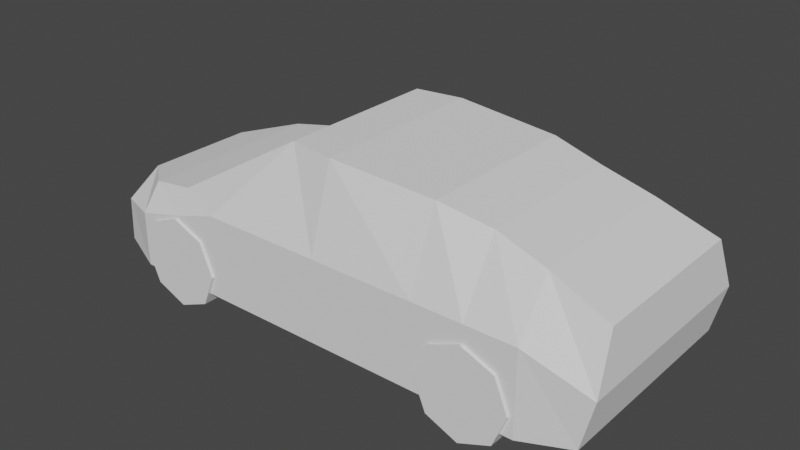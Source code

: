 # Source: SPS_Car_Block.blend  (saved by Blender 3.3.6; exported with 4.5.12 LTS)
import bpy
from mathutils import Matrix  # noqa: F401  (used for matrix-valued properties, if any)

bpy.ops.wm.read_factory_settings(use_empty=True)
scene = bpy.context.scene
scene.name = 'Scene'

# ---- collections
col_collection = bpy.data.collections.new('Collection'); scene.collection.children.link(col_collection)

# ---- world
world_world = bpy.data.worlds.new('World'); scene.world = world_world
world_world.use_nodes = True; world_world.node_tree.nodes.clear()
_N = world_world.node_tree.nodes; _L = world_world.node_tree.links
n0 = _N.new('ShaderNodeOutputWorld'); n0.name = 'World Output'; n0.location = (300, 300)
n1 = _N.new('ShaderNodeBackground'); n1.name = 'Background'; n1.location = (10, 300)
n1.inputs[0].default_value = (0.05088, 0.05088, 0.05088, 1.0)
_L.new(n1.outputs[0], n0.inputs[0])
n0.is_active_output = True
world_world.color = (0.05088, 0.05088, 0.05088)
world_world.use_sun_shadow = False
world_world.sun_shadow_jitter_overblur = 0.0

# ---- meshes
me_car = bpy.data.meshes.new('Car')
me_car.from_pydata([(-4.7, -1.663, 0.5156), (-4.7, -0.9918, 1.675), (-4.7, 1.663, 0.5156), (-4.7, 0.9918, 1.675), (4.493, -1.851, 0.6218), (4.626, -1.483, 2.365), (4.493, 1.851, 0.6218), (4.626, 1.483, 2.365), (0.0, 2.0, 0.4307), (0.0, 1.555, 3.331), (0.0, -2.0, 0.4307), (0.0, -1.555, 3.331), (2.731, 1.34, 3.012), (2.731, -2.0, 0.4307), (2.731, 2.0, 0.4307), (2.731, -1.34, 3.012), (-3.006, 2.0, 0.4307), (-3.006, -1.726, 2.02), (-3.006, 1.726, 2.02), (-3.006, -2.0, 0.4307), (-4.7, 0.6605, 0.5156), (-4.7, -0.6728, 0.5156), (-4.7, -0.6728, 1.675), (-4.7, 0.6605, 1.675), (4.493, -0.6728, 0.6218), (4.493, 0.6605, 0.6218), (4.626, 0.6605, 2.365), (4.626, -0.6728, 2.365), (0.0, 0.6605, 3.331), (0.0, -0.6728, 3.331), (0.0, 0.6605, 0.4307), (0.0, -0.6728, 0.4307), (2.731, 0.6605, 3.012), (2.731, -0.6728, 3.012), (2.731, 0.6605, 0.4307), (2.731, -0.6728, 0.4307), (-3.006, 0.6605, 0.4307), (-3.006, -0.6728, 0.4307), (-3.006, 0.6605, 2.02), (-3.006, -0.6728, 2.02), (-4.7, -1.636, 1.276), (-4.7, 1.636, 1.276), (4.7, 1.855, 1.468), (4.7, -1.855, 1.468), (0.0, -2.0, 1.881), (0.0, 2.0, 1.881), (2.731, -2.0, 1.881), (2.731, 2.0, 1.881), (-3.006, 2.0, 1.626), (-3.006, -2.0, 1.626), (4.7, 0.6605, 1.468), (4.7, -0.6728, 1.468), (-4.7, -0.6728, 1.276), (-4.7, 0.6605, 1.276), (3.603, 1.39, 2.752), (3.603, -2.0, 0.4307), (3.603, 2.0, 0.4307), (3.603, -1.39, 2.752), (3.603, 0.6605, 2.752), (3.603, -0.6728, 2.752), (3.603, 0.6605, 0.4307), (3.603, -0.6728, 0.4307), (3.603, -2.0, 1.881), (3.603, 2.0, 1.881), (1.837, 2.0, 0.4307), (1.837, -1.461, 3.203), (1.837, 1.461, 3.203), (1.837, -2.0, 0.4307), (1.837, 0.6605, 0.4307), (1.837, -0.6728, 0.4307), (1.837, 0.6605, 3.203), (1.837, -0.6728, 3.203), (1.837, 2.0, 1.881), (1.837, -2.0, 1.881), (-0.8242, 1.429, 3.331), (-2.172, -2.0, 0.4307), (-2.172, 2.0, 0.4307), (-0.8242, -1.429, 3.331), (-0.8242, 0.6605, 3.331), (-0.8242, -0.6728, 3.331), (-2.172, 0.6605, 0.4307), (-2.172, -0.6728, 0.4307), (-2.172, -2.0, 1.881), (-2.172, 2.0, 1.881), (-3.853, 2.0, 0.4307), (-3.853, -1.65, 1.866), (-3.853, 1.65, 1.866), (-3.853, -2.0, 0.4307), (-3.853, 0.6605, 0.4307), (-3.853, -0.6728, 0.4307), (-3.853, 0.6605, 1.866), (-3.853, -0.6728, 1.866), (-3.853, 2.0, 1.408), (-3.853, -2.0, 1.408), (2.729, 2.051, 1.576), (2.729, 1.624, 1.576), (3.295, 2.051, 1.342), (3.295, 1.624, 1.342), (3.529, 2.051, 0.7763), (3.529, 1.624, 0.7763), (3.295, 2.051, 0.2106), (3.295, 1.624, 0.2106), (2.729, 2.051, -0.02368), (2.729, 1.624, -0.02368), (2.164, 2.051, 0.2106), (2.164, 1.624, 0.2106), (1.929, 2.051, 0.7763), (1.929, 1.624, 0.7763), (2.164, 2.051, 1.342), (2.164, 1.624, 1.342), (2.729, -1.621, 1.576), (2.729, -2.048, 1.576), (3.295, -1.621, 1.342), (3.295, -2.048, 1.342), (3.529, -1.621, 0.7763), (3.529, -2.048, 0.7763), (3.295, -1.621, 0.2106), (3.295, -2.048, 0.2106), (2.729, -1.621, -0.02368), (2.729, -2.048, -0.02368), (2.164, -1.621, 0.2106), (2.164, -2.048, 0.2106), (1.929, -1.621, 0.7763), (1.929, -2.048, 0.7763), (2.164, -1.621, 1.342), (2.164, -2.048, 1.342), (-3.003, 2.051, 1.576), (-3.003, 1.624, 1.576), (-2.437, 2.051, 1.342), (-2.437, 1.624, 1.342), (-2.203, 2.051, 0.7763), (-2.203, 1.624, 0.7763), (-2.437, 2.051, 0.2106), (-2.437, 1.624, 0.2106), (-3.003, 2.051, -0.02368), (-3.003, 1.624, -0.02368), (-3.568, 2.051, 0.2106), (-3.568, 1.624, 0.2106), (-3.803, 2.051, 0.7763), (-3.803, 1.624, 0.7763), (-3.568, 2.051, 1.342), (-3.568, 1.624, 1.342), (-3.003, -1.621, 1.576), (-3.003, -2.048, 1.576), (-2.437, -1.621, 1.342), (-2.437, -2.048, 1.342), (-2.203, -1.621, 0.7763), (-2.203, -2.048, 0.7763), (-2.437, -1.621, 0.2106), (-2.437, -2.048, 0.2106), (-3.003, -1.621, -0.02368), (-3.003, -2.048, -0.02368), (-3.568, -1.621, 0.2106), (-3.568, -2.048, 0.2106), (-3.803, -1.621, 0.7763), (-3.803, -2.048, 0.7763), (-3.568, -1.621, 1.342), (-3.568, -2.048, 1.342)], [], [(53, 23, 3, 41), (63, 54, 7, 42), (51, 27, 5, 43), (93, 85, 1, 40), (61, 24, 4, 55), (91, 22, 1, 85), (71, 29, 11, 65), (81, 31, 10, 75), (73, 65, 11, 44), (83, 74, 9, 45), (62, 57, 15, 46), (59, 33, 15, 57), (69, 35, 13, 67), (72, 66, 12, 47), (92, 86, 18, 48), (89, 37, 19, 87), (79, 39, 17, 77), (82, 77, 17, 49), (74, 18, 38, 78), (78, 38, 39, 79), (84, 16, 36, 88), (88, 36, 37, 89), (64, 14, 34, 68), (68, 34, 35, 69), (54, 12, 32, 58), (58, 32, 33, 59), (76, 8, 30, 80), (80, 30, 31, 81), (66, 9, 28, 70), (70, 28, 29, 71), (86, 3, 23, 90), (90, 23, 22, 91), (56, 6, 25, 60), (60, 25, 24, 61), (42, 7, 26, 50), (50, 26, 27, 51), (40, 1, 22, 52), (52, 22, 23, 53), (21, 52, 53, 20), (0, 40, 52, 21), (25, 50, 51, 24), (6, 42, 50, 25), (75, 82, 49, 19), (84, 92, 48, 16), (64, 72, 47, 14), (55, 62, 46, 13), (76, 83, 45, 8), (67, 73, 44, 10), (87, 93, 40, 0), (24, 51, 43, 4), (56, 63, 42, 6), (20, 53, 41, 2), (14, 47, 63, 56), (4, 43, 62, 55), (34, 60, 61, 35), (14, 56, 60, 34), (26, 58, 59, 27), (7, 54, 58, 26), (27, 59, 57, 5), (43, 5, 57, 62), (35, 61, 55, 13), (47, 12, 54, 63), (13, 46, 73, 67), (8, 45, 72, 64), (32, 70, 71, 33), (12, 66, 70, 32), (30, 68, 69, 31), (8, 64, 68, 30), (45, 9, 66, 72), (31, 69, 67, 10), (46, 15, 65, 73), (33, 71, 65, 15), (16, 48, 83, 76), (10, 44, 82, 75), (36, 80, 81, 37), (16, 76, 80, 36), (28, 78, 79, 29), (9, 74, 78, 28), (44, 11, 77, 82), (29, 79, 77, 11), (48, 18, 74, 83), (37, 81, 75, 19), (19, 49, 93, 87), (2, 41, 92, 84), (38, 90, 91, 39), (18, 86, 90, 38), (20, 88, 89, 21), (2, 84, 88, 20), (21, 89, 87, 0), (41, 3, 86, 92), (39, 91, 85, 17), (49, 17, 85, 93), (94, 95, 97, 96), (96, 97, 99, 98), (98, 99, 101, 100), (100, 101, 103, 102), (102, 103, 105, 104), (104, 105, 107, 106), (97, 95, 109, 107, 105, 103, 101, 99), (106, 107, 109, 108), (108, 109, 95, 94), (94, 96, 98, 100, 102, 104, 106, 108), (110, 111, 113, 112), (112, 113, 115, 114), (114, 115, 117, 116), (116, 117, 119, 118), (118, 119, 121, 120), (120, 121, 123, 122), (113, 111, 125, 123, 121, 119, 117, 115), (122, 123, 125, 124), (124, 125, 111, 110), (110, 112, 114, 116, 118, 120, 122, 124), (126, 127, 129, 128), (128, 129, 131, 130), (130, 131, 133, 132), (132, 133, 135, 134), (134, 135, 137, 136), (136, 137, 139, 138), (129, 127, 141, 139, 137, 135, 133, 131), (138, 139, 141, 140), (140, 141, 127, 126), (126, 128, 130, 132, 134, 136, 138, 140), (142, 143, 145, 144), (144, 145, 147, 146), (146, 147, 149, 148), (148, 149, 151, 150), (150, 151, 153, 152), (152, 153, 155, 154), (145, 143, 157, 155, 153, 151, 149, 147), (154, 155, 157, 156), (156, 157, 143, 142), (142, 144, 146, 148, 150, 152, 154, 156)])
_uv = me_car.uv_layers.new(name='UVMap')
_uv.uv.foreach_set('vector', [0.5, 0.1663, 0.625, 0.1663, 0.625, 0.25, 0.5, 0.25, 0.5, 0.4708, 0.625, 0.4708, 0.625, 0.5, 0.5, 0.5, 0.5, 0.667, 0.625, 0.667, 0.625, 0.75, 0.5, 0.75, 0.5, 0.9775, 0.625, 0.9775, 0.625, 1.0, 0.5, 1.0, 0.3458, 0.667, 0.375, 0.667, 0.375, 0.75, 0.3458, 0.75, 0.8525, 0.667, 0.875, 0.667, 0.875, 0.75, 0.8525, 0.75, 0.7011, 0.667, 0.75, 0.667, 0.75, 0.75, 0.7011, 0.75, 0.1922, 0.667, 0.25, 0.667, 0.25, 0.75, 0.1922, 0.75, 0.5, 0.8261, 0.625, 0.8261, 0.625, 0.875, 0.5, 0.875, 0.5, 0.3172, 0.625, 0.3172, 0.625, 0.375, 0.5, 0.375, 0.5, 0.7792, 0.625, 0.7792, 0.625, 0.8024, 0.5, 0.8024, 0.6542, 0.667, 0.6774, 0.667, 0.6774, 0.75, 0.6542, 0.75, 0.2989, 0.667, 0.3226, 0.667, 0.3226, 0.75, 0.2989, 0.75, 0.5, 0.4239, 0.625, 0.4239, 0.625, 0.4476, 0.5, 0.4476, 0.5, 0.2725, 0.625, 0.2725, 0.625, 0.295, 0.5, 0.295, 0.1475, 0.667, 0.17, 0.667, 0.17, 0.75, 0.1475, 0.75, 0.8078, 0.667, 0.83, 0.667, 0.83, 0.75, 0.8078, 0.75, 0.5, 0.9328, 0.625, 0.9328, 0.625, 0.955, 0.5, 0.955, 0.8078, 0.5, 0.83, 0.5, 0.83, 0.5837, 0.8078, 0.5837, 0.8078, 0.5837, 0.83, 0.5837, 0.83, 0.667, 0.8078, 0.667, 0.1475, 0.5, 0.17, 0.5, 0.17, 0.5837, 0.1475, 0.5837, 0.1475, 0.5837, 0.17, 0.5837, 0.17, 0.667, 0.1475, 0.667, 0.2989, 0.5, 0.3226, 0.5, 0.3226, 0.5837, 0.2989, 0.5837, 0.2989, 0.5837, 0.3226, 0.5837, 0.3226, 0.667, 0.2989, 0.667, 0.6542, 0.5, 0.6774, 0.5, 0.6774, 0.5837, 0.6542, 0.5837, 0.6542, 0.5837, 0.6774, 0.5837, 0.6774, 0.667, 0.6542, 0.667, 0.1922, 0.5, 0.25, 0.5, 0.25, 0.5837, 0.1922, 0.5837, 0.1922, 0.5837, 0.25, 0.5837, 0.25, 0.667, 0.1922, 0.667, 0.7011, 0.5, 0.75, 0.5, 0.75, 0.5837, 0.7011, 0.5837, 0.7011, 0.5837, 0.75, 0.5837, 0.75, 0.667, 0.7011, 0.667, 0.8525, 0.5, 0.875, 0.5, 0.875, 0.5837, 0.8525, 0.5837, 0.8525, 0.5837, 0.875, 0.5837, 0.875, 0.667, 0.8525, 0.667, 0.3458, 0.5, 0.375, 0.5, 0.375, 0.5837, 0.3458, 0.5837, 0.3458, 0.5837, 0.375, 0.5837, 0.375, 0.667, 0.3458, 0.667, 0.5, 0.5, 0.625, 0.5, 0.625, 0.5837, 0.5, 0.5837, 0.5, 0.5837, 0.625, 0.5837, 0.625, 0.667, 0.5, 0.667, 0.5, 0.0, 0.625, 0.0, 0.625, 0.08295, 0.5, 0.08295, 0.5, 0.08295, 0.625, 0.08295, 0.625, 0.1663, 0.5, 0.1663, 0.375, 0.08295, 0.5, 0.08295, 0.5, 0.1663, 0.375, 0.1663, 0.375, 0.0, 0.5, 0.0, 0.5, 0.08295, 0.375, 0.08295, 0.375, 0.5837, 0.5, 0.5837, 0.5, 0.667, 0.375, 0.667, 0.375, 0.5, 0.5, 0.5, 0.5, 0.5837, 0.375, 0.5837, 0.375, 0.9328, 0.5, 0.9328, 0.5, 0.955, 0.375, 0.955, 0.375, 0.2725, 0.5, 0.2725, 0.5, 0.295, 0.375, 0.295, 0.375, 0.4239, 0.5, 0.4239, 0.5, 0.4476, 0.375, 0.4476, 0.375, 0.7792, 0.5, 0.7792, 0.5, 0.8024, 0.375, 0.8024, 0.375, 0.3172, 0.5, 0.3172, 0.5, 0.375, 0.375, 0.375, 0.375, 0.8261, 0.5, 0.8261, 0.5, 0.875, 0.375, 0.875, 0.375, 0.9775, 0.5, 0.9775, 0.5, 1.0, 0.375, 1.0, 0.375, 0.667, 0.5, 0.667, 0.5, 0.75, 0.375, 0.75, 0.375, 0.4708, 0.5, 0.4708, 0.5, 0.5, 0.375, 0.5, 0.375, 0.1663, 0.5, 0.1663, 0.5, 0.25, 0.375, 0.25, 0.375, 0.4476, 0.5, 0.4476, 0.5, 0.4708, 0.375, 0.4708, 0.375, 0.75, 0.5, 0.75, 0.5, 0.7792, 0.375, 0.7792, 0.3226, 0.5837, 0.3458, 0.5837, 0.3458, 0.667, 0.3226, 0.667, 0.3226, 0.5, 0.3458, 0.5, 0.3458, 0.5837, 0.3226, 0.5837, 0.625, 0.5837, 0.6542, 0.5837, 0.6542, 0.667, 0.625, 0.667, 0.625, 0.5, 0.6542, 0.5, 0.6542, 0.5837, 0.625, 0.5837, 0.625, 0.667, 0.6542, 0.667, 0.6542, 0.75, 0.625, 0.75, 0.5, 0.75, 0.625, 0.75, 0.625, 0.7792, 0.5, 0.7792, 0.3226, 0.667, 0.3458, 0.667, 0.3458, 0.75, 0.3226, 0.75, 0.5, 0.4476, 0.625, 0.4476, 0.625, 0.4708, 0.5, 0.4708, 0.375, 0.8024, 0.5, 0.8024, 0.5, 0.8261, 0.375, 0.8261, 0.375, 0.375, 0.5, 0.375, 0.5, 0.4239, 0.375, 0.4239, 0.6774, 0.5837, 0.7011, 0.5837, 0.7011, 0.667, 0.6774, 0.667, 0.6774, 0.5, 0.7011, 0.5, 0.7011, 0.5837, 0.6774, 0.5837, 0.25, 0.5837, 0.2989, 0.5837, 0.2989, 0.667, 0.25, 0.667, 0.25, 0.5, 0.2989, 0.5, 0.2989, 0.5837, 0.25, 0.5837, 0.5, 0.375, 0.625, 0.375, 0.625, 0.4239, 0.5, 0.4239, 0.25, 0.667, 0.2989, 0.667, 0.2989, 0.75, 0.25, 0.75, 0.5, 0.8024, 0.625, 0.8024, 0.625, 0.8261, 0.5, 0.8261, 0.6774, 0.667, 0.7011, 0.667, 0.7011, 0.75, 0.6774, 0.75, 0.375, 0.295, 0.5, 0.295, 0.5, 0.3172, 0.375, 0.3172, 0.375, 0.875, 0.5, 0.875, 0.5, 0.9328, 0.375, 0.9328, 0.17, 0.5837, 0.1922, 0.5837, 0.1922, 0.667, 0.17, 0.667, 0.17, 0.5, 0.1922, 0.5, 0.1922, 0.5837, 0.17, 0.5837, 0.75, 0.5837, 0.8078, 0.5837, 0.8078, 0.667, 0.75, 0.667, 0.75, 0.5, 0.8078, 0.5, 0.8078, 0.5837, 0.75, 0.5837, 0.5, 0.875, 0.625, 0.875, 0.625, 0.9328, 0.5, 0.9328, 0.75, 0.667, 0.8078, 0.667, 0.8078, 0.75, 0.75, 0.75, 0.5, 0.295, 0.625, 0.295, 0.625, 0.3172, 0.5, 0.3172, 0.17, 0.667, 0.1922, 0.667, 0.1922, 0.75, 0.17, 0.75, 0.375, 0.955, 0.5, 0.955, 0.5, 0.9775, 0.375, 0.9775, 0.375, 0.25, 0.5, 0.25, 0.5, 0.2725, 0.375, 0.2725, 0.83, 0.5837, 0.8525, 0.5837, 0.8525, 0.667, 0.83, 0.667, 0.83, 0.5, 0.8525, 0.5, 0.8525, 0.5837, 0.83, 0.5837, 0.125, 0.5837, 0.1475, 0.5837, 0.1475, 0.667, 0.125, 0.667, 0.125, 0.5, 0.1475, 0.5, 0.1475, 0.5837, 0.125, 0.5837, 0.125, 0.667, 0.1475, 0.667, 0.1475, 0.75, 0.125, 0.75, 0.5, 0.25, 0.625, 0.25, 0.625, 0.2725, 0.5, 0.2725, 0.83, 0.667, 0.8525, 0.667, 0.8525, 0.75, 0.83, 0.75, 0.5, 0.955, 0.625, 0.955, 0.625, 0.9775, 0.5, 0.9775, 1.0, 0.5, 1.0, 1.0, 0.875, 1.0, 0.875, 0.5, 0.875, 0.5, 0.875, 1.0, 0.75, 1.0, 0.75, 0.5, 0.75, 0.5, 0.75, 1.0, 0.625, 1.0, 0.625, 0.5, 0.625, 0.5, 0.625, 1.0, 0.5, 1.0, 0.5, 0.5, 0.5, 0.5, 0.5, 1.0, 0.375, 1.0, 0.375, 0.5, 0.375, 0.5, 0.375, 1.0, 0.25, 1.0, 0.25, 0.5, 0.4197, 0.4197, 0.25, 0.49, 0.08029, 0.4197, 0.01, 0.25, 0.08029, 0.08029, 0.25, 0.01, 0.4197, 0.08029, 0.49, 0.25, 0.25, 0.5, 0.25, 1.0, 0.125, 1.0, 0.125, 0.5, 0.125, 0.5, 0.125, 1.0, 0.0, 1.0, 0.0, 0.5, 0.75, 0.49, 0.9197, 0.4197, 0.99, 0.25, 0.9197, 0.08029, 0.75, 0.01, 0.5803, 0.08029, 0.51, 0.25, 0.5803, 0.4197, 1.0, 0.5, 1.0, 1.0, 0.875, 1.0, 0.875, 0.5, 0.875, 0.5, 0.875, 1.0, 0.75, 1.0, 0.75, 0.5, 0.75, 0.5, 0.75, 1.0, 0.625, 1.0, 0.625, 0.5, 0.625, 0.5, 0.625, 1.0, 0.5, 1.0, 0.5, 0.5, 0.5, 0.5, 0.5, 1.0, 0.375, 1.0, 0.375, 0.5, 0.375, 0.5, 0.375, 1.0, 0.25, 1.0, 0.25, 0.5, 0.4197, 0.4197, 0.25, 0.49, 0.08029, 0.4197, 0.01, 0.25, 0.08029, 0.08029, 0.25, 0.01, 0.4197, 0.08029, 0.49, 0.25, 0.25, 0.5, 0.25, 1.0, 0.125, 1.0, 0.125, 0.5, 0.125, 0.5, 0.125, 1.0, 0.0, 1.0, 0.0, 0.5, 0.75, 0.49, 0.9197, 0.4197, 0.99, 0.25, 0.9197, 0.08029, 0.75, 0.01, 0.5803, 0.08029, 0.51, 0.25, 0.5803, 0.4197, 1.0, 0.5, 1.0, 1.0, 0.875, 1.0, 0.875, 0.5, 0.875, 0.5, 0.875, 1.0, 0.75, 1.0, 0.75, 0.5, 0.75, 0.5, 0.75, 1.0, 0.625, 1.0, 0.625, 0.5, 0.625, 0.5, 0.625, 1.0, 0.5, 1.0, 0.5, 0.5, 0.5, 0.5, 0.5, 1.0, 0.375, 1.0, 0.375, 0.5, 0.375, 0.5, 0.375, 1.0, 0.25, 1.0, 0.25, 0.5, 0.4197, 0.4197, 0.25, 0.49, 0.08029, 0.4197, 0.01, 0.25, 0.08029, 0.08029, 0.25, 0.01, 0.4197, 0.08029, 0.49, 0.25, 0.25, 0.5, 0.25, 1.0, 0.125, 1.0, 0.125, 0.5, 0.125, 0.5, 0.125, 1.0, 0.0, 1.0, 0.0, 0.5, 0.75, 0.49, 0.9197, 0.4197, 0.99, 0.25, 0.9197, 0.08029, 0.75, 0.01, 0.5803, 0.08029, 0.51, 0.25, 0.5803, 0.4197, 1.0, 0.5, 1.0, 1.0, 0.875, 1.0, 0.875, 0.5, 0.875, 0.5, 0.875, 1.0, 0.75, 1.0, 0.75, 0.5, 0.75, 0.5, 0.75, 1.0, 0.625, 1.0, 0.625, 0.5, 0.625, 0.5, 0.625, 1.0, 0.5, 1.0, 0.5, 0.5, 0.5, 0.5, 0.5, 1.0, 0.375, 1.0, 0.375, 0.5, 0.375, 0.5, 0.375, 1.0, 0.25, 1.0, 0.25, 0.5, 0.4197, 0.4197, 0.25, 0.49, 0.08029, 0.4197, 0.01, 0.25, 0.08029, 0.08029, 0.25, 0.01, 0.4197, 0.08029, 0.49, 0.25, 0.25, 0.5, 0.25, 1.0, 0.125, 1.0, 0.125, 0.5, 0.125, 0.5, 0.125, 1.0, 0.0, 1.0, 0.0, 0.5, 0.75, 0.49, 0.9197, 0.4197, 0.99, 0.25, 0.9197, 0.08029, 0.75, 0.01, 0.5803, 0.08029, 0.51, 0.25, 0.5803, 0.4197])
me_car.update()

# ---- objects
ob_car = bpy.data.objects.new('Car', me_car)

# ---- transforms, parenting, visibility, modifiers, constraints
ob_car.location = (0.0, 0.0, 0.0)

# ---- collection membership
col_collection.objects.link(ob_car)

# ---- scene / render settings (as saved in the file)
scene.frame_start = 1; scene.frame_end = 250; scene.frame_set(1)
scene.render.engine = 'BLENDER_EEVEE_NEXT'
scene.cycles.sampling_pattern = 'TABULATED_SOBOL'
scene.cycles.use_light_tree = False
scene.view_settings.view_transform = 'Filmic'
bpy.context.view_layer.update()

# ---- added for rendering (the .blend has no active camera and no usable light): camera, sun
cam_auto = bpy.data.cameras.new('AutoCamera')
cam_auto.lens = 50.0
cam_auto.sensor_width = 36.0
cam_auto.clip_end = 1000.0
ob_auto_camera = bpy.data.objects.new('AutoCamera', cam_auto)
scene.collection.objects.link(ob_auto_camera)
ob_auto_camera.location = (9.98267, -11.9774, 9.63966)
ob_auto_camera.rotation_euler = (1.09748, -7.21219e-08, 0.694738)
scene.camera = ob_auto_camera
light_auto_sun = bpy.data.lights.new('AutoSun', 'SUN')
light_auto_sun.energy = 3.0
light_auto_sun.angle = 0.0523599
ob_auto_sun = bpy.data.objects.new('AutoSun', light_auto_sun)
scene.collection.objects.link(ob_auto_sun)
ob_auto_sun.rotation_euler = (0.872665, 0.174533, 0.523599)
bpy.context.view_layer.update()
